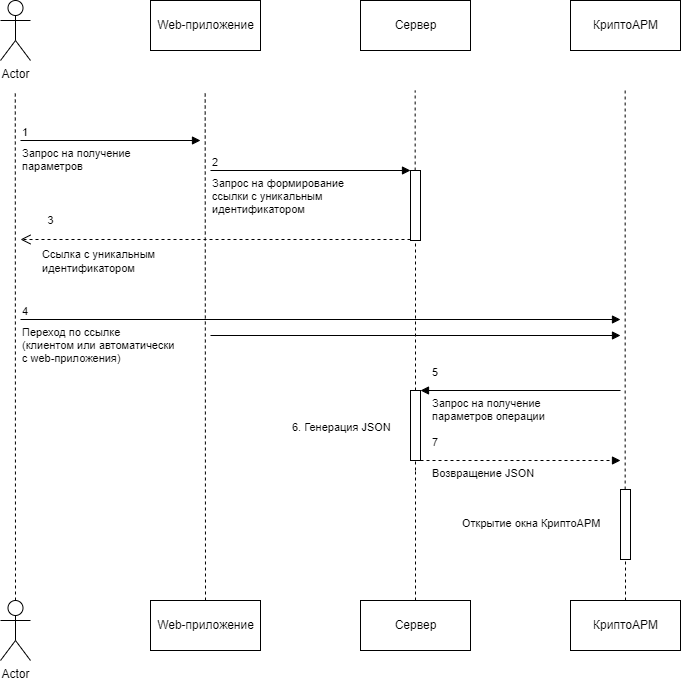

The diagram above was exported from draw.io. Its source (the exported page's mxGraphModel, read from the mxfile embedded in the PNG):
<mxGraphModel dx="1627" dy="797" grid="1" gridSize="10" guides="1" tooltips="1" connect="1" arrows="1" fold="1" page="1" pageScale="1" pageWidth="850" pageHeight="1100" math="0" shadow="0">
  <root>
    <mxCell id="0" />
    <mxCell id="1" parent="0" />
    <mxCell id="2" value="Actor" style="shape=umlActor;verticalLabelPosition=bottom;verticalAlign=top;html=1;" parent="1" vertex="1">
      <mxGeometry x="70" y="40" width="30" height="60" as="geometry" />
    </mxCell>
    <mxCell id="3" value="Web-приложение" style="html=1;" parent="1" vertex="1">
      <mxGeometry x="220" y="40" width="110" height="50" as="geometry" />
    </mxCell>
    <mxCell id="4" value="Сервер" style="html=1;" parent="1" vertex="1">
      <mxGeometry x="430" y="40" width="110" height="50" as="geometry" />
    </mxCell>
    <mxCell id="5" value="КриптоАРМ" style="html=1;" parent="1" vertex="1">
      <mxGeometry x="640" y="40" width="110" height="50" as="geometry" />
    </mxCell>
    <mxCell id="6" value="" style="endArrow=none;dashed=1;html=1;" parent="1" edge="1">
      <mxGeometry width="50" height="50" relative="1" as="geometry">
        <mxPoint x="85" y="640" as="sourcePoint" />
        <mxPoint x="84.76" y="130" as="targetPoint" />
      </mxGeometry>
    </mxCell>
    <mxCell id="7" value="" style="endArrow=none;dashed=1;html=1;" parent="1" edge="1">
      <mxGeometry width="50" height="50" relative="1" as="geometry">
        <mxPoint x="275" y="640" as="sourcePoint" />
        <mxPoint x="274.65999999999997" y="130" as="targetPoint" />
      </mxGeometry>
    </mxCell>
    <mxCell id="8" value="" style="endArrow=none;dashed=1;html=1;startArrow=none;" parent="1" source="17" edge="1">
      <mxGeometry width="50" height="50" relative="1" as="geometry">
        <mxPoint x="484.65999999999985" y="770" as="sourcePoint" />
        <mxPoint x="484.65999999999985" y="130" as="targetPoint" />
      </mxGeometry>
    </mxCell>
    <mxCell id="9" value="" style="endArrow=none;dashed=1;html=1;startArrow=none;" parent="1" source="37" edge="1">
      <mxGeometry width="50" height="50" relative="1" as="geometry">
        <mxPoint x="695" y="950" as="sourcePoint" />
        <mxPoint x="694.6599999999999" y="130" as="targetPoint" />
      </mxGeometry>
    </mxCell>
    <mxCell id="10" value="Переход по ссылке &lt;br&gt;(клиентом или автоматически&lt;br&gt;с web-приложения)" style="endArrow=block;endFill=1;html=1;edgeStyle=orthogonalEdgeStyle;align=left;verticalAlign=top;" parent="1" edge="1">
      <mxGeometry x="-1" relative="1" as="geometry">
        <mxPoint x="90" y="359" as="sourcePoint" />
        <mxPoint x="690" y="359" as="targetPoint" />
        <mxPoint as="offset" />
      </mxGeometry>
    </mxCell>
    <mxCell id="11" value="4" style="edgeLabel;resizable=0;html=1;align=left;verticalAlign=bottom;" parent="10" connectable="0" vertex="1">
      <mxGeometry x="-1" relative="1" as="geometry" />
    </mxCell>
    <mxCell id="15" value="Запрос на формирование&lt;br&gt;ссылки с уникальным&lt;br&gt;идентификатором" style="endArrow=block;endFill=1;html=1;edgeStyle=orthogonalEdgeStyle;align=left;verticalAlign=top;" parent="1" edge="1">
      <mxGeometry x="-1" relative="1" as="geometry">
        <mxPoint x="280" y="210" as="sourcePoint" />
        <mxPoint x="480" y="210" as="targetPoint" />
        <mxPoint as="offset" />
      </mxGeometry>
    </mxCell>
    <mxCell id="16" value="2" style="edgeLabel;resizable=0;html=1;align=left;verticalAlign=bottom;" parent="15" connectable="0" vertex="1">
      <mxGeometry x="-1" relative="1" as="geometry" />
    </mxCell>
    <mxCell id="18" value="" style="endArrow=none;dashed=1;html=1;startArrow=none;" parent="1" source="30" target="17" edge="1">
      <mxGeometry width="50" height="50" relative="1" as="geometry">
        <mxPoint x="485" y="510" as="sourcePoint" />
        <mxPoint x="484.65999999999985" y="130" as="targetPoint" />
      </mxGeometry>
    </mxCell>
    <mxCell id="17" value="" style="html=1;points=[];perimeter=orthogonalPerimeter;" parent="1" vertex="1">
      <mxGeometry x="480" y="210" width="10" height="70" as="geometry" />
    </mxCell>
    <mxCell id="19" value="3" style="html=1;verticalAlign=bottom;endArrow=open;dashed=1;endSize=8;" parent="1" edge="1">
      <mxGeometry x="0.8462" y="-10" relative="1" as="geometry">
        <mxPoint x="480" y="279" as="sourcePoint" />
        <mxPoint x="90" y="279" as="targetPoint" />
        <mxPoint as="offset" />
      </mxGeometry>
    </mxCell>
    <mxCell id="21" value="&lt;span style=&quot;font-size: 11px; background-color: rgb(255, 255, 255);&quot;&gt;Ссылка с уникальным идентификатором&lt;/span&gt;" style="text;whiteSpace=wrap;html=1;" parent="1" vertex="1">
      <mxGeometry x="110" y="280" width="130" height="40" as="geometry" />
    </mxCell>
    <mxCell id="22" value="Запрос на получение&lt;br&gt;параметров" style="endArrow=block;endFill=1;html=1;edgeStyle=orthogonalEdgeStyle;align=left;verticalAlign=top;" parent="1" edge="1">
      <mxGeometry x="-1" relative="1" as="geometry">
        <mxPoint x="90" y="180" as="sourcePoint" />
        <mxPoint x="270" y="180" as="targetPoint" />
        <mxPoint as="offset" />
      </mxGeometry>
    </mxCell>
    <mxCell id="23" value="1" style="edgeLabel;resizable=0;html=1;align=left;verticalAlign=bottom;" parent="22" connectable="0" vertex="1">
      <mxGeometry x="-1" relative="1" as="geometry" />
    </mxCell>
    <mxCell id="24" value="" style="endArrow=block;endFill=1;html=1;edgeStyle=orthogonalEdgeStyle;align=left;verticalAlign=top;" parent="1" edge="1">
      <mxGeometry x="-1" relative="1" as="geometry">
        <mxPoint x="280" y="375" as="sourcePoint" />
        <mxPoint x="690" y="375" as="targetPoint" />
        <mxPoint as="offset" />
      </mxGeometry>
    </mxCell>
    <mxCell id="26" value="Запрос на получение&lt;br&gt;параметров операции" style="endArrow=block;endFill=1;html=1;edgeStyle=orthogonalEdgeStyle;align=left;verticalAlign=top;" parent="1" edge="1">
      <mxGeometry x="0.9" relative="1" as="geometry">
        <mxPoint x="690" y="430" as="sourcePoint" />
        <mxPoint x="490" y="430" as="targetPoint" />
        <mxPoint as="offset" />
      </mxGeometry>
    </mxCell>
    <mxCell id="27" value="5" style="edgeLabel;resizable=0;html=1;align=left;verticalAlign=bottom;" parent="26" connectable="0" vertex="1">
      <mxGeometry x="-1" relative="1" as="geometry">
        <mxPoint x="-190" y="-10" as="offset" />
      </mxGeometry>
    </mxCell>
    <mxCell id="29" value="" style="endArrow=none;dashed=1;html=1;" parent="1" edge="1">
      <mxGeometry width="50" height="50" relative="1" as="geometry">
        <mxPoint x="485" y="640" as="sourcePoint" />
        <mxPoint x="485" y="510" as="targetPoint" />
      </mxGeometry>
    </mxCell>
    <mxCell id="31" value="" style="endArrow=none;dashed=1;html=1;startArrow=none;" parent="1" target="30" edge="1">
      <mxGeometry width="50" height="50" relative="1" as="geometry">
        <mxPoint x="485" y="510" as="sourcePoint" />
        <mxPoint x="485" y="280" as="targetPoint" />
      </mxGeometry>
    </mxCell>
    <mxCell id="30" value="" style="html=1;points=[];perimeter=orthogonalPerimeter;" parent="1" vertex="1">
      <mxGeometry x="480" y="430" width="10" height="70" as="geometry" />
    </mxCell>
    <mxCell id="32" value="&lt;span style=&quot;font-size: 11px; background-color: rgb(255, 255, 255);&quot;&gt;6. Генерация JSON&lt;/span&gt;" style="text;whiteSpace=wrap;html=1;" parent="1" vertex="1">
      <mxGeometry x="360" y="452.5" width="110" height="25" as="geometry" />
    </mxCell>
    <mxCell id="33" value="Возвращение JSON" style="endArrow=block;endFill=1;html=1;edgeStyle=orthogonalEdgeStyle;align=left;verticalAlign=top;dashed=1;" parent="1" edge="1">
      <mxGeometry x="-0.9" relative="1" as="geometry">
        <mxPoint x="490" y="500" as="sourcePoint" />
        <mxPoint x="690" y="500" as="targetPoint" />
        <mxPoint as="offset" />
      </mxGeometry>
    </mxCell>
    <mxCell id="34" value="7" style="edgeLabel;resizable=0;html=1;align=left;verticalAlign=bottom;" parent="33" connectable="0" vertex="1">
      <mxGeometry x="-1" relative="1" as="geometry">
        <mxPoint x="10" y="-10" as="offset" />
      </mxGeometry>
    </mxCell>
    <mxCell id="40" value="&lt;span style=&quot;font-size: 11px; background-color: rgb(255, 255, 255);&quot;&gt;Открытие окна КриптоАРМ&lt;/span&gt;" style="text;whiteSpace=wrap;html=1;" parent="1" vertex="1">
      <mxGeometry x="530" y="549" width="150" height="30" as="geometry" />
    </mxCell>
    <mxCell id="53" value="Actor" style="shape=umlActor;verticalLabelPosition=bottom;verticalAlign=top;html=1;" parent="1" vertex="1">
      <mxGeometry x="70" y="640" width="30" height="60" as="geometry" />
    </mxCell>
    <mxCell id="54" value="Web-приложение" style="html=1;" parent="1" vertex="1">
      <mxGeometry x="220" y="640" width="110" height="50" as="geometry" />
    </mxCell>
    <mxCell id="55" value="Сервер" style="html=1;" parent="1" vertex="1">
      <mxGeometry x="430" y="640" width="110" height="50" as="geometry" />
    </mxCell>
    <mxCell id="56" value="КриптоАРМ" style="html=1;" parent="1" vertex="1">
      <mxGeometry x="640" y="640" width="110" height="50" as="geometry" />
    </mxCell>
    <mxCell id="57" value="" style="endArrow=none;dashed=1;html=1;startArrow=none;" parent="1" target="37" edge="1">
      <mxGeometry width="50" height="50" relative="1" as="geometry">
        <mxPoint x="695" y="640" as="sourcePoint" />
        <mxPoint x="694.6599999999999" y="130" as="targetPoint" />
      </mxGeometry>
    </mxCell>
    <mxCell id="37" value="" style="html=1;points=[];perimeter=orthogonalPerimeter;" parent="1" vertex="1">
      <mxGeometry x="690" y="529" width="10" height="70" as="geometry" />
    </mxCell>
  </root>
</mxGraphModel>